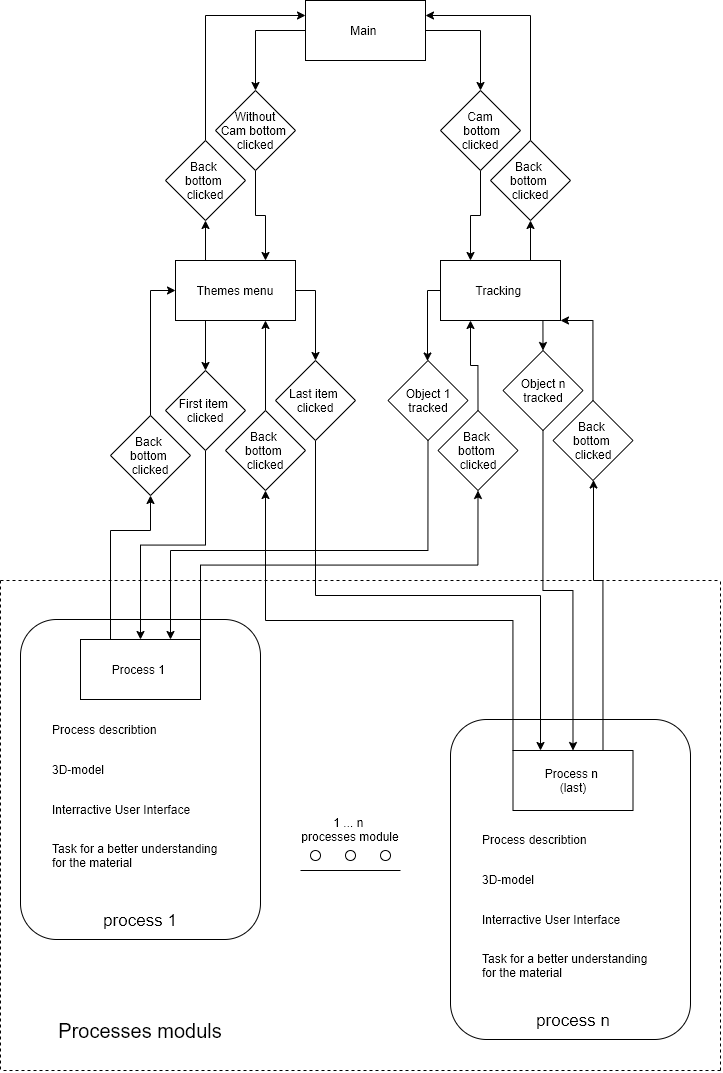

The diagram above was exported from draw.io. Its source (the exported page's mxGraphModel, read from the mxfile embedded in the PNG):
<mxGraphModel dx="1417" dy="1947" grid="1" gridSize="10" guides="1" tooltips="1" connect="1" arrows="1" fold="1" page="1" pageScale="1" pageWidth="850" pageHeight="1100" math="0" shadow="0">
  <root>
    <mxCell id="0" />
    <mxCell id="1" parent="0" />
    <mxCell id="iYBJVYFue_7A5HSGzg4H-36" style="edgeStyle=orthogonalEdgeStyle;rounded=0;orthogonalLoop=1;jettySize=auto;html=1;" parent="1" source="iYBJVYFue_7A5HSGzg4H-2" target="iYBJVYFue_7A5HSGzg4H-63" edge="1">
      <mxGeometry relative="1" as="geometry">
        <mxPoint x="350" y="-39.57142857142844" as="targetPoint" />
      </mxGeometry>
    </mxCell>
    <mxCell id="iYBJVYFue_7A5HSGzg4H-46" style="edgeStyle=orthogonalEdgeStyle;rounded=0;orthogonalLoop=1;jettySize=auto;html=1;exitX=1;exitY=0.5;exitDx=0;exitDy=0;entryX=0.5;entryY=0;entryDx=0;entryDy=0;" parent="1" source="iYBJVYFue_7A5HSGzg4H-2" target="iYBJVYFue_7A5HSGzg4H-48" edge="1">
      <mxGeometry relative="1" as="geometry">
        <mxPoint x="550" y="-39.57142857142844" as="targetPoint" />
      </mxGeometry>
    </mxCell>
    <mxCell id="iYBJVYFue_7A5HSGzg4H-3" value="" style="rounded=1;whiteSpace=wrap;html=1;" parent="1" vertex="1">
      <mxGeometry x="100" y="389" width="240" height="320" as="geometry" />
    </mxCell>
    <mxCell id="iYBJVYFue_7A5HSGzg4H-88" style="edgeStyle=orthogonalEdgeStyle;rounded=0;orthogonalLoop=1;jettySize=auto;html=1;exitX=0.25;exitY=0;exitDx=0;exitDy=0;entryX=0.5;entryY=1;entryDx=0;entryDy=0;" parent="1" source="iYBJVYFue_7A5HSGzg4H-4" target="iYBJVYFue_7A5HSGzg4H-20" edge="1">
      <mxGeometry relative="1" as="geometry">
        <Array as="points">
          <mxPoint x="190" y="300" />
          <mxPoint x="230" y="300" />
        </Array>
      </mxGeometry>
    </mxCell>
    <mxCell id="iYBJVYFue_7A5HSGzg4H-101" style="edgeStyle=orthogonalEdgeStyle;rounded=0;orthogonalLoop=1;jettySize=auto;html=1;exitX=0.5;exitY=1;exitDx=0;exitDy=0;entryX=0.75;entryY=0;entryDx=0;entryDy=0;" parent="1" source="iYBJVYFue_7A5HSGzg4H-39" target="iYBJVYFue_7A5HSGzg4H-4" edge="1">
      <mxGeometry relative="1" as="geometry">
        <Array as="points">
          <mxPoint x="508" y="320" />
          <mxPoint x="250" y="320" />
        </Array>
      </mxGeometry>
    </mxCell>
    <mxCell id="iYBJVYFue_7A5HSGzg4H-4" value="Process 1&amp;nbsp;" style="rounded=0;whiteSpace=wrap;html=1;" parent="1" vertex="1">
      <mxGeometry x="160" y="409" width="120" height="60" as="geometry" />
    </mxCell>
    <mxCell id="iYBJVYFue_7A5HSGzg4H-14" value="" style="rounded=1;whiteSpace=wrap;html=1;" parent="1" vertex="1">
      <mxGeometry x="530" y="489" width="240" height="320" as="geometry" />
    </mxCell>
    <mxCell id="iYBJVYFue_7A5HSGzg4H-94" style="edgeStyle=orthogonalEdgeStyle;rounded=0;orthogonalLoop=1;jettySize=auto;html=1;exitX=0;exitY=0;exitDx=0;exitDy=0;entryX=0.5;entryY=1;entryDx=0;entryDy=0;" parent="1" source="iYBJVYFue_7A5HSGzg4H-15" target="iYBJVYFue_7A5HSGzg4H-35" edge="1">
      <mxGeometry relative="1" as="geometry">
        <mxPoint x="340" y="279.9999999999998" as="targetPoint" />
      </mxGeometry>
    </mxCell>
    <mxCell id="iYBJVYFue_7A5HSGzg4H-102" style="edgeStyle=orthogonalEdgeStyle;rounded=0;orthogonalLoop=1;jettySize=auto;html=1;exitX=0.5;exitY=1;exitDx=0;exitDy=0;entryX=0.5;entryY=0;entryDx=0;entryDy=0;" parent="1" source="iYBJVYFue_7A5HSGzg4H-41" target="iYBJVYFue_7A5HSGzg4H-15" edge="1">
      <mxGeometry relative="1" as="geometry" />
    </mxCell>
    <mxCell id="iYBJVYFue_7A5HSGzg4H-15" value="Process n&amp;nbsp;&lt;br&gt;(last)" style="rounded=0;whiteSpace=wrap;html=1;" parent="1" vertex="1">
      <mxGeometry x="592.5" y="520" width="120" height="60" as="geometry" />
    </mxCell>
    <mxCell id="iYBJVYFue_7A5HSGzg4H-115" style="edgeStyle=orthogonalEdgeStyle;rounded=0;orthogonalLoop=1;jettySize=auto;html=1;exitX=0.5;exitY=1;exitDx=0;exitDy=0;entryX=1;entryY=0;entryDx=0;entryDy=0;" parent="1" edge="1">
      <mxGeometry relative="1" as="geometry">
        <mxPoint x="715.4705882352941" y="729.1764705882351" as="targetPoint" />
      </mxGeometry>
    </mxCell>
    <mxCell id="iYBJVYFue_7A5HSGzg4H-112" style="edgeStyle=orthogonalEdgeStyle;rounded=0;orthogonalLoop=1;jettySize=auto;html=1;exitX=0;exitY=0;exitDx=0;exitDy=0;entryX=0.5;entryY=1;entryDx=0;entryDy=0;" parent="1" edge="1">
      <mxGeometry relative="1" as="geometry">
        <mxPoint x="591.9411764705883" y="689.1764705882351" as="targetPoint" />
      </mxGeometry>
    </mxCell>
    <mxCell id="iYBJVYFue_7A5HSGzg4H-86" style="edgeStyle=orthogonalEdgeStyle;rounded=0;orthogonalLoop=1;jettySize=auto;html=1;exitX=0.5;exitY=1;exitDx=0;exitDy=0;" parent="1" source="iYBJVYFue_7A5HSGzg4H-19" target="iYBJVYFue_7A5HSGzg4H-4" edge="1">
      <mxGeometry relative="1" as="geometry" />
    </mxCell>
    <mxCell id="iYBJVYFue_7A5HSGzg4H-19" value="First item&amp;nbsp;&lt;br&gt;clicked" style="rhombus;whiteSpace=wrap;html=1;" parent="1" vertex="1">
      <mxGeometry x="245" y="140" width="80" height="80" as="geometry" />
    </mxCell>
    <mxCell id="iYBJVYFue_7A5HSGzg4H-89" style="edgeStyle=orthogonalEdgeStyle;rounded=0;orthogonalLoop=1;jettySize=auto;html=1;exitX=0.5;exitY=0;exitDx=0;exitDy=0;entryX=0;entryY=0.5;entryDx=0;entryDy=0;" parent="1" source="iYBJVYFue_7A5HSGzg4H-20" target="iYBJVYFue_7A5HSGzg4H-30" edge="1">
      <mxGeometry relative="1" as="geometry" />
    </mxCell>
    <mxCell id="iYBJVYFue_7A5HSGzg4H-20" value="&lt;span style=&quot;white-space: normal&quot;&gt;Back&amp;nbsp;&lt;/span&gt;&lt;br style=&quot;white-space: normal&quot;&gt;&lt;span style=&quot;white-space: normal&quot;&gt;bottom&amp;nbsp;&lt;/span&gt;&lt;br style=&quot;white-space: normal&quot;&gt;&lt;span style=&quot;white-space: normal&quot;&gt;clicked&lt;/span&gt;" style="rhombus;whiteSpace=wrap;html=1;" parent="1" vertex="1">
      <mxGeometry x="190" y="185" width="80" height="80" as="geometry" />
    </mxCell>
    <mxCell id="iYBJVYFue_7A5HSGzg4H-82" style="edgeStyle=orthogonalEdgeStyle;rounded=0;orthogonalLoop=1;jettySize=auto;html=1;exitX=0.75;exitY=0;exitDx=0;exitDy=0;entryX=0.5;entryY=1;entryDx=0;entryDy=0;" parent="1" source="iYBJVYFue_7A5HSGzg4H-23" target="iYBJVYFue_7A5HSGzg4H-49" edge="1">
      <mxGeometry relative="1" as="geometry" />
    </mxCell>
    <mxCell id="iYBJVYFue_7A5HSGzg4H-97" style="edgeStyle=orthogonalEdgeStyle;rounded=0;orthogonalLoop=1;jettySize=auto;html=1;exitX=0.5;exitY=0;exitDx=0;exitDy=0;entryX=0.25;entryY=1;entryDx=0;entryDy=0;" parent="1" source="iYBJVYFue_7A5HSGzg4H-40" target="iYBJVYFue_7A5HSGzg4H-23" edge="1">
      <mxGeometry relative="1" as="geometry" />
    </mxCell>
    <mxCell id="iYBJVYFue_7A5HSGzg4H-126" style="edgeStyle=orthogonalEdgeStyle;rounded=0;orthogonalLoop=1;jettySize=auto;html=1;exitX=0.5;exitY=0;exitDx=0;exitDy=0;entryX=1;entryY=1;entryDx=0;entryDy=0;" parent="1" source="iYBJVYFue_7A5HSGzg4H-42" target="iYBJVYFue_7A5HSGzg4H-23" edge="1">
      <mxGeometry relative="1" as="geometry">
        <Array as="points">
          <mxPoint x="673" y="90" />
        </Array>
      </mxGeometry>
    </mxCell>
    <mxCell id="iYBJVYFue_7A5HSGzg4H-23" value="Tracking&amp;nbsp;" style="rounded=0;whiteSpace=wrap;html=1;" parent="1" vertex="1">
      <mxGeometry x="520" y="30" width="120" height="60" as="geometry" />
    </mxCell>
    <mxCell id="iYBJVYFue_7A5HSGzg4H-78" style="edgeStyle=orthogonalEdgeStyle;rounded=0;orthogonalLoop=1;jettySize=auto;html=1;exitX=0.25;exitY=0;exitDx=0;exitDy=0;entryX=0.5;entryY=1;entryDx=0;entryDy=0;" parent="1" source="iYBJVYFue_7A5HSGzg4H-30" target="iYBJVYFue_7A5HSGzg4H-64" edge="1">
      <mxGeometry relative="1" as="geometry">
        <mxPoint x="290.28571428571433" y="9.85714285714289" as="targetPoint" />
      </mxGeometry>
    </mxCell>
    <mxCell id="iYBJVYFue_7A5HSGzg4H-85" style="edgeStyle=orthogonalEdgeStyle;rounded=0;orthogonalLoop=1;jettySize=auto;html=1;exitX=0.25;exitY=1;exitDx=0;exitDy=0;entryX=0.5;entryY=0;entryDx=0;entryDy=0;" parent="1" source="iYBJVYFue_7A5HSGzg4H-30" target="iYBJVYFue_7A5HSGzg4H-19" edge="1">
      <mxGeometry relative="1" as="geometry" />
    </mxCell>
    <mxCell id="iYBJVYFue_7A5HSGzg4H-96" style="edgeStyle=orthogonalEdgeStyle;rounded=0;orthogonalLoop=1;jettySize=auto;html=1;exitX=1;exitY=0.5;exitDx=0;exitDy=0;entryX=0.5;entryY=0;entryDx=0;entryDy=0;" parent="1" source="iYBJVYFue_7A5HSGzg4H-30" target="iYBJVYFue_7A5HSGzg4H-34" edge="1">
      <mxGeometry relative="1" as="geometry" />
    </mxCell>
    <mxCell id="iYBJVYFue_7A5HSGzg4H-30" value="Themes menu" style="rounded=0;whiteSpace=wrap;html=1;" parent="1" vertex="1">
      <mxGeometry x="255" y="30" width="120" height="60" as="geometry" />
    </mxCell>
    <mxCell id="iYBJVYFue_7A5HSGzg4H-93" style="edgeStyle=orthogonalEdgeStyle;rounded=0;orthogonalLoop=1;jettySize=auto;html=1;exitX=0.5;exitY=1;exitDx=0;exitDy=0;" parent="1" source="iYBJVYFue_7A5HSGzg4H-34" edge="1">
      <mxGeometry relative="1" as="geometry">
        <mxPoint x="620.0000000000002" y="520" as="targetPoint" />
      </mxGeometry>
    </mxCell>
    <mxCell id="iYBJVYFue_7A5HSGzg4H-34" value="Last item&amp;nbsp;&lt;br&gt;clicked" style="rhombus;whiteSpace=wrap;html=1;" parent="1" vertex="1">
      <mxGeometry x="355" y="130" width="80" height="80" as="geometry" />
    </mxCell>
    <mxCell id="iYBJVYFue_7A5HSGzg4H-95" style="edgeStyle=orthogonalEdgeStyle;rounded=0;orthogonalLoop=1;jettySize=auto;html=1;exitX=0.5;exitY=0;exitDx=0;exitDy=0;entryX=0.75;entryY=1;entryDx=0;entryDy=0;" parent="1" source="iYBJVYFue_7A5HSGzg4H-35" target="iYBJVYFue_7A5HSGzg4H-30" edge="1">
      <mxGeometry relative="1" as="geometry" />
    </mxCell>
    <mxCell id="iYBJVYFue_7A5HSGzg4H-35" value="&lt;span style=&quot;white-space: normal&quot;&gt;Back&amp;nbsp;&lt;/span&gt;&lt;br style=&quot;white-space: normal&quot;&gt;&lt;span style=&quot;white-space: normal&quot;&gt;bottom&amp;nbsp;&lt;/span&gt;&lt;br style=&quot;white-space: normal&quot;&gt;&lt;span style=&quot;white-space: normal&quot;&gt;clicked&lt;/span&gt;" style="rhombus;whiteSpace=wrap;html=1;" parent="1" vertex="1">
      <mxGeometry x="305" y="180" width="80" height="80" as="geometry" />
    </mxCell>
    <mxCell id="iYBJVYFue_7A5HSGzg4H-98" style="edgeStyle=orthogonalEdgeStyle;rounded=0;orthogonalLoop=1;jettySize=auto;html=1;exitX=0;exitY=0.5;exitDx=0;exitDy=0;" parent="1" source="iYBJVYFue_7A5HSGzg4H-23" target="iYBJVYFue_7A5HSGzg4H-39" edge="1">
      <mxGeometry relative="1" as="geometry">
        <Array as="points">
          <mxPoint x="507" y="60" />
        </Array>
      </mxGeometry>
    </mxCell>
    <mxCell id="iYBJVYFue_7A5HSGzg4H-39" value="Object 1 tracked" style="rhombus;whiteSpace=wrap;html=1;" parent="1" vertex="1">
      <mxGeometry x="467.5" y="130" width="80" height="80" as="geometry" />
    </mxCell>
    <mxCell id="iYBJVYFue_7A5HSGzg4H-99" style="edgeStyle=orthogonalEdgeStyle;rounded=0;orthogonalLoop=1;jettySize=auto;html=1;exitX=1;exitY=0;exitDx=0;exitDy=0;entryX=0.5;entryY=1;entryDx=0;entryDy=0;" parent="1" source="iYBJVYFue_7A5HSGzg4H-4" target="iYBJVYFue_7A5HSGzg4H-40" edge="1">
      <mxGeometry relative="1" as="geometry" />
    </mxCell>
    <mxCell id="iYBJVYFue_7A5HSGzg4H-40" value="&lt;span style=&quot;white-space: normal&quot;&gt;Back&amp;nbsp;&lt;/span&gt;&lt;br style=&quot;white-space: normal&quot;&gt;&lt;span style=&quot;white-space: normal&quot;&gt;bottom&amp;nbsp;&lt;/span&gt;&lt;br style=&quot;white-space: normal&quot;&gt;&lt;span style=&quot;white-space: normal&quot;&gt;clicked&lt;/span&gt;" style="rhombus;whiteSpace=wrap;html=1;" parent="1" vertex="1">
      <mxGeometry x="517.5" y="180" width="80" height="80" as="geometry" />
    </mxCell>
    <mxCell id="iYBJVYFue_7A5HSGzg4H-105" style="edgeStyle=orthogonalEdgeStyle;rounded=0;orthogonalLoop=1;jettySize=auto;html=1;exitX=0.75;exitY=1;exitDx=0;exitDy=0;entryX=0.5;entryY=0;entryDx=0;entryDy=0;" parent="1" source="iYBJVYFue_7A5HSGzg4H-23" target="iYBJVYFue_7A5HSGzg4H-41" edge="1">
      <mxGeometry relative="1" as="geometry" />
    </mxCell>
    <mxCell id="iYBJVYFue_7A5HSGzg4H-41" value="Object n tracked" style="rhombus;whiteSpace=wrap;html=1;" parent="1" vertex="1">
      <mxGeometry x="582.5" y="120" width="80" height="80" as="geometry" />
    </mxCell>
    <mxCell id="iYBJVYFue_7A5HSGzg4H-104" style="edgeStyle=orthogonalEdgeStyle;rounded=0;orthogonalLoop=1;jettySize=auto;html=1;exitX=0.75;exitY=0;exitDx=0;exitDy=0;" parent="1" source="iYBJVYFue_7A5HSGzg4H-15" target="iYBJVYFue_7A5HSGzg4H-42" edge="1">
      <mxGeometry relative="1" as="geometry">
        <Array as="points">
          <mxPoint x="683" y="350" />
          <mxPoint x="673" y="350" />
        </Array>
      </mxGeometry>
    </mxCell>
    <mxCell id="iYBJVYFue_7A5HSGzg4H-42" value="&lt;span style=&quot;white-space: normal&quot;&gt;Back&amp;nbsp;&lt;/span&gt;&lt;br style=&quot;white-space: normal&quot;&gt;&lt;span style=&quot;white-space: normal&quot;&gt;bottom&amp;nbsp;&lt;/span&gt;&lt;br style=&quot;white-space: normal&quot;&gt;&lt;span style=&quot;white-space: normal&quot;&gt;clicked&lt;/span&gt;" style="rhombus;whiteSpace=wrap;html=1;" parent="1" vertex="1">
      <mxGeometry x="632.5" y="170" width="80" height="80" as="geometry" />
    </mxCell>
    <mxCell id="iYBJVYFue_7A5HSGzg4H-90" style="edgeStyle=orthogonalEdgeStyle;rounded=0;orthogonalLoop=1;jettySize=auto;html=1;exitX=0.5;exitY=1;exitDx=0;exitDy=0;entryX=0.25;entryY=0;entryDx=0;entryDy=0;" parent="1" source="iYBJVYFue_7A5HSGzg4H-48" target="iYBJVYFue_7A5HSGzg4H-23" edge="1">
      <mxGeometry relative="1" as="geometry" />
    </mxCell>
    <mxCell id="iYBJVYFue_7A5HSGzg4H-48" value="Cam&lt;br&gt;&amp;nbsp;bottom clicked" style="rhombus;whiteSpace=wrap;html=1;" parent="1" vertex="1">
      <mxGeometry x="520" y="-140" width="80" height="80" as="geometry" />
    </mxCell>
    <mxCell id="iYBJVYFue_7A5HSGzg4H-76" style="edgeStyle=orthogonalEdgeStyle;rounded=0;orthogonalLoop=1;jettySize=auto;html=1;exitX=0.5;exitY=0;exitDx=0;exitDy=0;entryX=1;entryY=0.25;entryDx=0;entryDy=0;" parent="1" source="iYBJVYFue_7A5HSGzg4H-49" target="iYBJVYFue_7A5HSGzg4H-1" edge="1">
      <mxGeometry relative="1" as="geometry" />
    </mxCell>
    <mxCell id="iYBJVYFue_7A5HSGzg4H-49" value="Back &lt;br&gt;bottom &lt;br&gt;clicked" style="rhombus;whiteSpace=wrap;html=1;" parent="1" vertex="1">
      <mxGeometry x="570" y="-90" width="80" height="80" as="geometry" />
    </mxCell>
    <mxCell id="iYBJVYFue_7A5HSGzg4H-50" value="" style="endArrow=none;dashed=1;html=1;" parent="1" edge="1">
      <mxGeometry width="50" height="50" relative="1" as="geometry">
        <mxPoint x="80" y="839" as="sourcePoint" />
        <mxPoint x="80" y="350" as="targetPoint" />
      </mxGeometry>
    </mxCell>
    <mxCell id="iYBJVYFue_7A5HSGzg4H-51" value="" style="endArrow=none;dashed=1;html=1;" parent="1" edge="1">
      <mxGeometry width="50" height="50" relative="1" as="geometry">
        <mxPoint x="800" y="840" as="sourcePoint" />
        <mxPoint x="80" y="840" as="targetPoint" />
      </mxGeometry>
    </mxCell>
    <mxCell id="iYBJVYFue_7A5HSGzg4H-52" value="" style="endArrow=none;dashed=1;html=1;" parent="1" edge="1">
      <mxGeometry width="50" height="50" relative="1" as="geometry">
        <mxPoint x="80" y="350" as="sourcePoint" />
        <mxPoint x="800" y="350" as="targetPoint" />
      </mxGeometry>
    </mxCell>
    <mxCell id="iYBJVYFue_7A5HSGzg4H-53" value="" style="endArrow=none;dashed=1;html=1;" parent="1" edge="1">
      <mxGeometry width="50" height="50" relative="1" as="geometry">
        <mxPoint x="800" y="840" as="sourcePoint" />
        <mxPoint x="800" y="350" as="targetPoint" />
      </mxGeometry>
    </mxCell>
    <mxCell id="iYBJVYFue_7A5HSGzg4H-54" value="&lt;font style=&quot;font-size: 20px&quot;&gt;Processes moduls&lt;/font&gt;" style="text;html=1;strokeColor=none;fillColor=none;align=center;verticalAlign=middle;whiteSpace=wrap;rounded=0;" parent="1" vertex="1">
      <mxGeometry x="110" y="780" width="220" height="40" as="geometry" />
    </mxCell>
    <mxCell id="iYBJVYFue_7A5HSGzg4H-55" value="&lt;font style=&quot;font-size: 17px&quot;&gt;process 1&lt;/font&gt;" style="text;html=1;strokeColor=none;fillColor=none;align=center;verticalAlign=middle;whiteSpace=wrap;rounded=0;" parent="1" vertex="1">
      <mxGeometry x="150" y="680" width="140" height="20" as="geometry" />
    </mxCell>
    <mxCell id="iYBJVYFue_7A5HSGzg4H-56" value="&lt;font style=&quot;font-size: 17px&quot;&gt;process n&lt;/font&gt;" style="text;html=1;strokeColor=none;fillColor=none;align=center;verticalAlign=middle;whiteSpace=wrap;rounded=0;" parent="1" vertex="1">
      <mxGeometry x="582.5" y="780" width="140" height="20" as="geometry" />
    </mxCell>
    <mxCell id="iYBJVYFue_7A5HSGzg4H-57" value="" style="endArrow=none;html=1;" parent="1" edge="1">
      <mxGeometry width="50" height="50" relative="1" as="geometry">
        <mxPoint x="380" y="640" as="sourcePoint" />
        <mxPoint x="480" y="640" as="targetPoint" />
      </mxGeometry>
    </mxCell>
    <mxCell id="iYBJVYFue_7A5HSGzg4H-58" value="" style="ellipse;whiteSpace=wrap;html=1;aspect=fixed;" parent="1" vertex="1">
      <mxGeometry x="390" y="620" width="10" height="10" as="geometry" />
    </mxCell>
    <mxCell id="iYBJVYFue_7A5HSGzg4H-60" value="" style="ellipse;whiteSpace=wrap;html=1;aspect=fixed;" parent="1" vertex="1">
      <mxGeometry x="425" y="620" width="10" height="10" as="geometry" />
    </mxCell>
    <mxCell id="iYBJVYFue_7A5HSGzg4H-61" value="" style="ellipse;whiteSpace=wrap;html=1;aspect=fixed;" parent="1" vertex="1">
      <mxGeometry x="460" y="620" width="10" height="10" as="geometry" />
    </mxCell>
    <mxCell id="iYBJVYFue_7A5HSGzg4H-62" value="1 ... n &lt;br&gt;processes module" style="text;html=1;strokeColor=none;fillColor=none;align=center;verticalAlign=middle;whiteSpace=wrap;rounded=0;" parent="1" vertex="1">
      <mxGeometry x="370" y="589" width="120" height="20" as="geometry" />
    </mxCell>
    <mxCell id="iYBJVYFue_7A5HSGzg4H-72" style="edgeStyle=orthogonalEdgeStyle;rounded=0;orthogonalLoop=1;jettySize=auto;html=1;exitX=0.5;exitY=1;exitDx=0;exitDy=0;entryX=0.75;entryY=0;entryDx=0;entryDy=0;" parent="1" source="iYBJVYFue_7A5HSGzg4H-63" target="iYBJVYFue_7A5HSGzg4H-30" edge="1">
      <mxGeometry relative="1" as="geometry" />
    </mxCell>
    <mxCell id="iYBJVYFue_7A5HSGzg4H-63" value="Without&lt;br&gt;Cam bottom &lt;br&gt;clicked" style="rhombus;whiteSpace=wrap;html=1;" parent="1" vertex="1">
      <mxGeometry x="295" y="-140" width="80" height="80" as="geometry" />
    </mxCell>
    <mxCell id="iYBJVYFue_7A5HSGzg4H-75" style="edgeStyle=orthogonalEdgeStyle;rounded=0;orthogonalLoop=1;jettySize=auto;html=1;exitX=0.5;exitY=0;exitDx=0;exitDy=0;entryX=0;entryY=0.25;entryDx=0;entryDy=0;" parent="1" source="iYBJVYFue_7A5HSGzg4H-64" target="iYBJVYFue_7A5HSGzg4H-1" edge="1">
      <mxGeometry relative="1" as="geometry">
        <mxPoint x="290" y="-200" as="targetPoint" />
      </mxGeometry>
    </mxCell>
    <mxCell id="iYBJVYFue_7A5HSGzg4H-64" value="&lt;span style=&quot;white-space: normal&quot;&gt;Back&amp;nbsp;&lt;/span&gt;&lt;br style=&quot;white-space: normal&quot;&gt;&lt;span style=&quot;white-space: normal&quot;&gt;bottom&amp;nbsp;&lt;/span&gt;&lt;br style=&quot;white-space: normal&quot;&gt;&lt;span style=&quot;white-space: normal&quot;&gt;clicked&lt;/span&gt;" style="rhombus;whiteSpace=wrap;html=1;" parent="1" vertex="1">
      <mxGeometry x="245" y="-90" width="80" height="80" as="geometry" />
    </mxCell>
    <mxCell id="iYBJVYFue_7A5HSGzg4H-155" value="" style="group" parent="1" vertex="1" connectable="0">
      <mxGeometry x="385" y="-230" width="120" height="60" as="geometry" />
    </mxCell>
    <mxCell id="iYBJVYFue_7A5HSGzg4H-1" value="" style="rounded=0;whiteSpace=wrap;html=1;" parent="iYBJVYFue_7A5HSGzg4H-155" vertex="1">
      <mxGeometry width="120" height="60" as="geometry" />
    </mxCell>
    <mxCell id="iYBJVYFue_7A5HSGzg4H-2" value="Main&amp;nbsp;" style="text;html=1;strokeColor=none;fillColor=none;align=center;verticalAlign=middle;whiteSpace=wrap;rounded=0;" parent="iYBJVYFue_7A5HSGzg4H-155" vertex="1">
      <mxGeometry y="20" width="120" height="20" as="geometry" />
    </mxCell>
    <mxCell id="IGCpPcmmNeGmOPMpV3xt-2" value="Process describtion" style="text;html=1;strokeColor=none;fillColor=none;align=left;verticalAlign=middle;whiteSpace=wrap;rounded=0;" parent="1" vertex="1">
      <mxGeometry x="130" y="489" width="140" height="20" as="geometry" />
    </mxCell>
    <mxCell id="IGCpPcmmNeGmOPMpV3xt-3" value="3D-model" style="text;html=1;strokeColor=none;fillColor=none;align=left;verticalAlign=middle;whiteSpace=wrap;rounded=0;" parent="1" vertex="1">
      <mxGeometry x="130" y="528.9999999999999" width="170" height="20" as="geometry" />
    </mxCell>
    <mxCell id="IGCpPcmmNeGmOPMpV3xt-4" value="Interractive User Interface" style="text;html=1;strokeColor=none;fillColor=none;align=left;verticalAlign=middle;whiteSpace=wrap;rounded=0;" parent="1" vertex="1">
      <mxGeometry x="130" y="569" width="180" height="20" as="geometry" />
    </mxCell>
    <mxCell id="IGCpPcmmNeGmOPMpV3xt-5" value="Task for a better understanding for the material" style="text;html=1;strokeColor=none;fillColor=none;align=left;verticalAlign=middle;whiteSpace=wrap;rounded=0;" parent="1" vertex="1">
      <mxGeometry x="130" y="609" width="180" height="31" as="geometry" />
    </mxCell>
    <mxCell id="IGCpPcmmNeGmOPMpV3xt-6" value="Process describtion" style="text;html=1;strokeColor=none;fillColor=none;align=left;verticalAlign=middle;whiteSpace=wrap;rounded=0;" parent="1" vertex="1">
      <mxGeometry x="560" y="599" width="140" height="20" as="geometry" />
    </mxCell>
    <mxCell id="IGCpPcmmNeGmOPMpV3xt-7" value="3D-model" style="text;html=1;strokeColor=none;fillColor=none;align=left;verticalAlign=middle;whiteSpace=wrap;rounded=0;" parent="1" vertex="1">
      <mxGeometry x="560" y="638.9999999999999" width="170" height="20" as="geometry" />
    </mxCell>
    <mxCell id="IGCpPcmmNeGmOPMpV3xt-8" value="Interractive User Interface" style="text;html=1;strokeColor=none;fillColor=none;align=left;verticalAlign=middle;whiteSpace=wrap;rounded=0;" parent="1" vertex="1">
      <mxGeometry x="560" y="679" width="180" height="20" as="geometry" />
    </mxCell>
    <mxCell id="IGCpPcmmNeGmOPMpV3xt-9" value="Task for a better understanding for the material" style="text;html=1;strokeColor=none;fillColor=none;align=left;verticalAlign=middle;whiteSpace=wrap;rounded=0;" parent="1" vertex="1">
      <mxGeometry x="560" y="719" width="180" height="31" as="geometry" />
    </mxCell>
  </root>
</mxGraphModel>